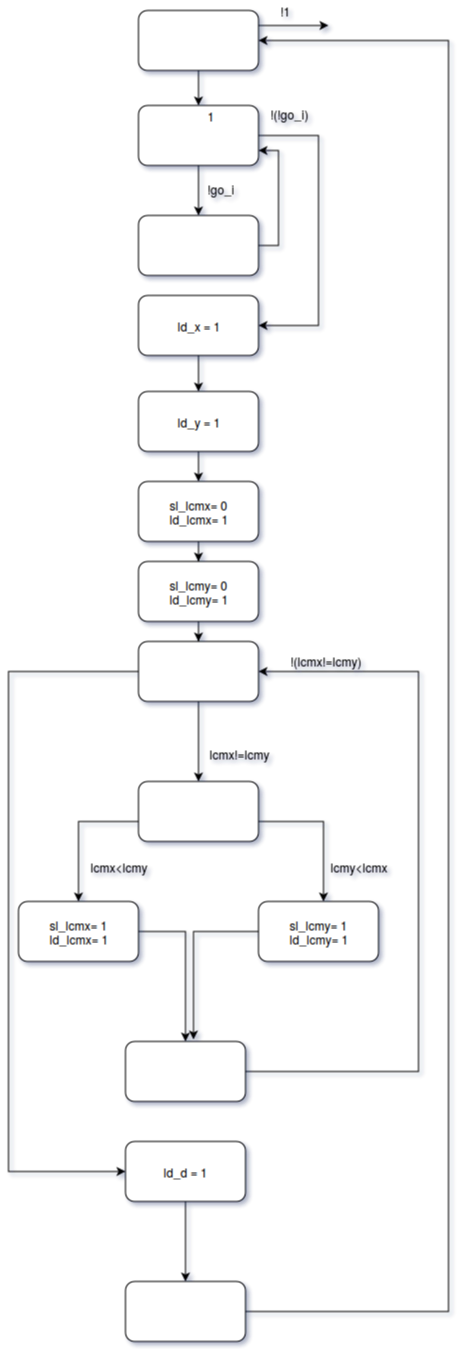

The diagram above was exported from draw.io. Its source (the exported page's mxGraphModel, read from the mxfile embedded in the PNG):
<mxGraphModel dx="1434" dy="724" grid="1" gridSize="10" guides="1" tooltips="1" connect="1" arrows="1" fold="1" page="1" pageScale="1" pageWidth="850" pageHeight="1100" background="#ffffff" math="0" shadow="0">
  <root>
    <mxCell id="0" />
    <mxCell id="1" parent="0" />
    <mxCell id="6fbf4ce406de5e36-3" value="" style="edgeStyle=orthogonalEdgeStyle;rounded=0;html=1;jettySize=auto;orthogonalLoop=1;" edge="1" parent="1" source="6fbf4ce406de5e36-1" target="6fbf4ce406de5e36-2">
      <mxGeometry relative="1" as="geometry" />
    </mxCell>
    <mxCell id="6fbf4ce406de5e36-35" style="edgeStyle=orthogonalEdgeStyle;rounded=0;html=1;exitX=1;exitY=0.25;jettySize=auto;orthogonalLoop=1;" edge="1" parent="1" source="6fbf4ce406de5e36-1">
      <mxGeometry relative="1" as="geometry">
        <mxPoint x="370" y="64" as="targetPoint" />
      </mxGeometry>
    </mxCell>
    <mxCell id="6fbf4ce406de5e36-1" value="" style="rounded=1;whiteSpace=wrap;html=1;" vertex="1" parent="1">
      <mxGeometry x="180" y="49" width="120" height="60" as="geometry" />
    </mxCell>
    <mxCell id="6fbf4ce406de5e36-5" value="" style="edgeStyle=orthogonalEdgeStyle;rounded=0;html=1;jettySize=auto;orthogonalLoop=1;" edge="1" parent="1" source="6fbf4ce406de5e36-2" target="6fbf4ce406de5e36-4">
      <mxGeometry relative="1" as="geometry" />
    </mxCell>
    <mxCell id="6fbf4ce406de5e36-11" value="" style="edgeStyle=orthogonalEdgeStyle;rounded=0;html=1;jettySize=auto;orthogonalLoop=1;" edge="1" parent="1" source="6fbf4ce406de5e36-2" target="6fbf4ce406de5e36-10">
      <mxGeometry relative="1" as="geometry">
        <Array as="points">
          <mxPoint x="360" y="174" />
          <mxPoint x="360" y="364" />
        </Array>
      </mxGeometry>
    </mxCell>
    <mxCell id="6fbf4ce406de5e36-2" value="" style="rounded=1;whiteSpace=wrap;html=1;" vertex="1" parent="1">
      <mxGeometry x="180" y="144" width="120" height="60" as="geometry" />
    </mxCell>
    <mxCell id="6c987c444bdf07ef-2" value="" style="edgeStyle=orthogonalEdgeStyle;rounded=0;html=1;jettySize=auto;orthogonalLoop=1;" edge="1" parent="1" source="6fbf4ce406de5e36-10" target="6c987c444bdf07ef-1">
      <mxGeometry relative="1" as="geometry" />
    </mxCell>
    <mxCell id="6fbf4ce406de5e36-10" value="ld_x = 1&lt;br&gt;" style="rounded=1;whiteSpace=wrap;html=1;" vertex="1" parent="1">
      <mxGeometry x="180" y="334" width="120" height="60" as="geometry" />
    </mxCell>
    <mxCell id="6c987c444bdf07ef-5" value="" style="edgeStyle=orthogonalEdgeStyle;rounded=0;html=1;jettySize=auto;orthogonalLoop=1;" edge="1" parent="1" source="6c987c444bdf07ef-1">
      <mxGeometry relative="1" as="geometry">
        <mxPoint x="240" y="520" as="targetPoint" />
      </mxGeometry>
    </mxCell>
    <mxCell id="6c987c444bdf07ef-1" value="ld_y = 1&lt;br&gt;" style="rounded=1;whiteSpace=wrap;html=1;" vertex="1" parent="1">
      <mxGeometry x="180" y="430" width="120" height="60" as="geometry" />
    </mxCell>
    <mxCell id="6c987c444bdf07ef-11" value="" style="edgeStyle=orthogonalEdgeStyle;rounded=0;html=1;jettySize=auto;orthogonalLoop=1;" edge="1" parent="1" source="6c987c444bdf07ef-7" target="6c987c444bdf07ef-10">
      <mxGeometry relative="1" as="geometry" />
    </mxCell>
    <mxCell id="6c987c444bdf07ef-7" value="sl_lcmx= 0&lt;br&gt;ld_lcmx= 1&lt;br&gt;" style="rounded=1;whiteSpace=wrap;html=1;" vertex="1" parent="1">
      <mxGeometry x="180" y="520" width="120" height="60" as="geometry" />
    </mxCell>
    <mxCell id="6c987c444bdf07ef-12" value="" style="edgeStyle=orthogonalEdgeStyle;rounded=0;html=1;jettySize=auto;orthogonalLoop=1;" edge="1" parent="1" source="6c987c444bdf07ef-10" target="6fbf4ce406de5e36-14">
      <mxGeometry relative="1" as="geometry" />
    </mxCell>
    <mxCell id="6c987c444bdf07ef-10" value="sl_lcmy= 0&lt;br&gt;ld_lcmy= 1" style="rounded=1;whiteSpace=wrap;html=1;" vertex="1" parent="1">
      <mxGeometry x="180" y="600" width="120" height="60" as="geometry" />
    </mxCell>
    <mxCell id="6fbf4ce406de5e36-21" value="" style="edgeStyle=orthogonalEdgeStyle;rounded=0;html=1;jettySize=auto;orthogonalLoop=1;" edge="1" parent="1" source="6fbf4ce406de5e36-14" target="6fbf4ce406de5e36-20">
      <mxGeometry relative="1" as="geometry" />
    </mxCell>
    <mxCell id="6fbf4ce406de5e36-31" value="" style="edgeStyle=orthogonalEdgeStyle;rounded=0;html=1;jettySize=auto;orthogonalLoop=1;" edge="1" parent="1" source="6fbf4ce406de5e36-14" target="6fbf4ce406de5e36-30">
      <mxGeometry relative="1" as="geometry">
        <Array as="points">
          <mxPoint x="50" y="710" />
          <mxPoint x="50" y="1210" />
        </Array>
      </mxGeometry>
    </mxCell>
    <mxCell id="6fbf4ce406de5e36-14" value="" style="rounded=1;whiteSpace=wrap;html=1;" vertex="1" parent="1">
      <mxGeometry x="180" y="680" width="120" height="60" as="geometry" />
    </mxCell>
    <mxCell id="6fbf4ce406de5e36-33" value="" style="edgeStyle=orthogonalEdgeStyle;rounded=0;html=1;jettySize=auto;orthogonalLoop=1;" edge="1" parent="1" source="6fbf4ce406de5e36-30" target="6fbf4ce406de5e36-32">
      <mxGeometry relative="1" as="geometry" />
    </mxCell>
    <mxCell id="6fbf4ce406de5e36-30" value="ld_d = 1&lt;br&gt;" style="rounded=1;whiteSpace=wrap;html=1;" vertex="1" parent="1">
      <mxGeometry x="167" y="1180" width="120" height="60" as="geometry" />
    </mxCell>
    <mxCell id="6fbf4ce406de5e36-34" style="edgeStyle=orthogonalEdgeStyle;rounded=0;html=1;jettySize=auto;orthogonalLoop=1;entryX=1;entryY=0.5;" edge="1" parent="1" source="6fbf4ce406de5e36-32" target="6fbf4ce406de5e36-1">
      <mxGeometry relative="1" as="geometry">
        <mxPoint x="530" y="120" as="targetPoint" />
        <Array as="points">
          <mxPoint x="490" y="1350" />
          <mxPoint x="490" y="79" />
        </Array>
      </mxGeometry>
    </mxCell>
    <mxCell id="6fbf4ce406de5e36-32" value="" style="rounded=1;whiteSpace=wrap;html=1;" vertex="1" parent="1">
      <mxGeometry x="167" y="1320" width="120" height="60" as="geometry" />
    </mxCell>
    <mxCell id="6fbf4ce406de5e36-23" value="" style="edgeStyle=orthogonalEdgeStyle;rounded=0;html=1;jettySize=auto;orthogonalLoop=1;" edge="1" parent="1" source="6fbf4ce406de5e36-20" target="6fbf4ce406de5e36-22">
      <mxGeometry relative="1" as="geometry">
        <Array as="points">
          <mxPoint x="365" y="860" />
        </Array>
      </mxGeometry>
    </mxCell>
    <mxCell id="6fbf4ce406de5e36-25" value="" style="edgeStyle=orthogonalEdgeStyle;rounded=0;html=1;jettySize=auto;orthogonalLoop=1;" edge="1" parent="1" source="6fbf4ce406de5e36-20" target="6fbf4ce406de5e36-24">
      <mxGeometry relative="1" as="geometry">
        <Array as="points">
          <mxPoint x="120" y="860" />
        </Array>
      </mxGeometry>
    </mxCell>
    <mxCell id="6fbf4ce406de5e36-20" value="" style="rounded=1;whiteSpace=wrap;html=1;" vertex="1" parent="1">
      <mxGeometry x="180" y="820" width="120" height="60" as="geometry" />
    </mxCell>
    <mxCell id="6fbf4ce406de5e36-27" value="" style="edgeStyle=orthogonalEdgeStyle;rounded=0;html=1;jettySize=auto;orthogonalLoop=1;" edge="1" parent="1" source="6fbf4ce406de5e36-24" target="6fbf4ce406de5e36-26">
      <mxGeometry relative="1" as="geometry">
        <Array as="points">
          <mxPoint x="227" y="970" />
        </Array>
      </mxGeometry>
    </mxCell>
    <mxCell id="6fbf4ce406de5e36-24" value="sl_lcmx= 1&lt;br&gt;ld_lcmx= 1" style="rounded=1;whiteSpace=wrap;html=1;" vertex="1" parent="1">
      <mxGeometry x="60" y="940" width="120" height="60" as="geometry" />
    </mxCell>
    <mxCell id="6fbf4ce406de5e36-29" style="edgeStyle=orthogonalEdgeStyle;rounded=0;html=1;jettySize=auto;orthogonalLoop=1;entryX=1;entryY=0.5;" edge="1" parent="1" source="6fbf4ce406de5e36-26" target="6fbf4ce406de5e36-14">
      <mxGeometry relative="1" as="geometry">
        <mxPoint x="440" y="790" as="targetPoint" />
        <Array as="points">
          <mxPoint x="460" y="1110" />
          <mxPoint x="460" y="710" />
        </Array>
      </mxGeometry>
    </mxCell>
    <mxCell id="6fbf4ce406de5e36-26" value="" style="rounded=1;whiteSpace=wrap;html=1;" vertex="1" parent="1">
      <mxGeometry x="167" y="1080" width="120" height="60" as="geometry" />
    </mxCell>
    <mxCell id="6fbf4ce406de5e36-28" style="edgeStyle=orthogonalEdgeStyle;rounded=0;html=1;entryX=0.567;entryY=-0.033;entryPerimeter=0;jettySize=auto;orthogonalLoop=1;" edge="1" parent="1" source="6fbf4ce406de5e36-22" target="6fbf4ce406de5e36-26">
      <mxGeometry relative="1" as="geometry" />
    </mxCell>
    <mxCell id="6fbf4ce406de5e36-22" value="sl_lcmy= 1&lt;br&gt;ld_lcmy= 1" style="rounded=1;whiteSpace=wrap;html=1;" vertex="1" parent="1">
      <mxGeometry x="300" y="940" width="120" height="60" as="geometry" />
    </mxCell>
    <mxCell id="6fbf4ce406de5e36-8" style="edgeStyle=orthogonalEdgeStyle;rounded=0;html=1;exitX=1;exitY=0.5;entryX=1;entryY=0.75;jettySize=auto;orthogonalLoop=1;" edge="1" parent="1" source="6fbf4ce406de5e36-4" target="6fbf4ce406de5e36-2">
      <mxGeometry relative="1" as="geometry" />
    </mxCell>
    <mxCell id="6fbf4ce406de5e36-4" value="" style="rounded=1;whiteSpace=wrap;html=1;" vertex="1" parent="1">
      <mxGeometry x="180" y="254" width="120" height="60" as="geometry" />
    </mxCell>
    <mxCell id="6fbf4ce406de5e36-6" value="!go_i" style="text;html=1;resizable=0;points=[];autosize=1;align=left;verticalAlign=top;spacingTop=-4;" vertex="1" parent="1">
      <mxGeometry x="247" y="218" width="40" height="20" as="geometry" />
    </mxCell>
    <mxCell id="6fbf4ce406de5e36-7" value="1" style="text;html=1;resizable=0;points=[];autosize=1;align=left;verticalAlign=top;spacingTop=-4;" vertex="1" parent="1">
      <mxGeometry x="247" y="145" width="20" height="20" as="geometry" />
    </mxCell>
    <mxCell id="6fbf4ce406de5e36-36" value="!1" style="text;html=1;resizable=0;points=[];autosize=1;align=left;verticalAlign=top;spacingTop=-4;" vertex="1" parent="1">
      <mxGeometry x="320" y="40" width="30" height="20" as="geometry" />
    </mxCell>
    <mxCell id="6fbf4ce406de5e36-38" value="!(!go_i)" style="text;html=1;resizable=0;points=[];autosize=1;align=left;verticalAlign=top;spacingTop=-4;" vertex="1" parent="1">
      <mxGeometry x="310" y="143" width="50" height="20" as="geometry" />
    </mxCell>
    <mxCell id="6fbf4ce406de5e36-40" value="!(lcmx!=lcmy)" style="text;html=1;resizable=0;points=[];autosize=1;align=left;verticalAlign=top;spacingTop=-4;" vertex="1" parent="1">
      <mxGeometry x="330" y="690" width="90" height="20" as="geometry" />
    </mxCell>
    <mxCell id="6fbf4ce406de5e36-41" value="lcmx!=lcmy" style="text;html=1;resizable=0;points=[];autosize=1;align=left;verticalAlign=top;spacingTop=-4;" vertex="1" parent="1">
      <mxGeometry x="249" y="783" width="80" height="20" as="geometry" />
    </mxCell>
    <mxCell id="6fbf4ce406de5e36-42" value="lcmx&amp;lt;lcmy" style="text;html=1;resizable=0;points=[];autosize=1;align=left;verticalAlign=top;spacingTop=-4;" vertex="1" parent="1">
      <mxGeometry x="130" y="896" width="70" height="20" as="geometry" />
    </mxCell>
    <mxCell id="6fbf4ce406de5e36-43" value="lcmy&amp;lt;lcmx" style="text;html=1;resizable=0;points=[];autosize=1;align=left;verticalAlign=top;spacingTop=-4;" vertex="1" parent="1">
      <mxGeometry x="370" y="896" width="70" height="20" as="geometry" />
    </mxCell>
  </root>
</mxGraphModel>